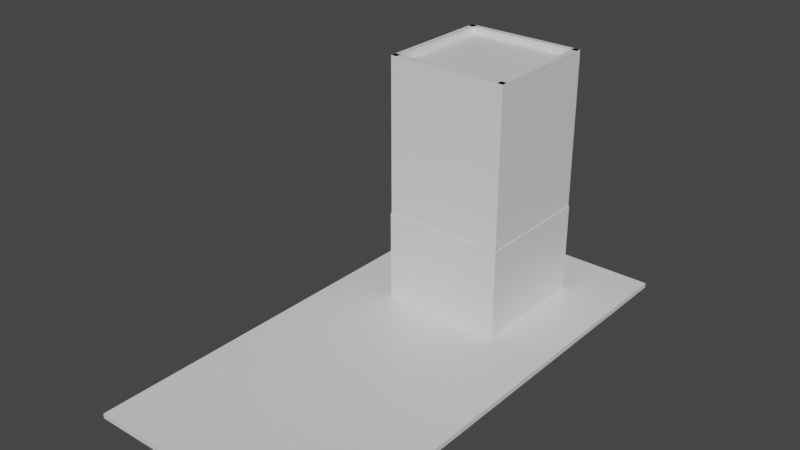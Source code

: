 # Source: building.blend  (saved by Blender 2.93.20; exported with 4.5.12 LTS)
import bpy
from mathutils import Matrix  # noqa: F401  (used for matrix-valued properties, if any)

bpy.ops.wm.read_factory_settings(use_empty=True)
scene = bpy.context.scene
scene.name = 'Scene'

# ---- collections
col_collection = bpy.data.collections.new('Collection'); scene.collection.children.link(col_collection)

# ---- materials (node trees are filled in below, after node groups)
mat_material = bpy.data.materials.new('Material')
mat_material.alpha_threshold = 0.0
mat_material.use_transparent_shadow = False
mat_material.line_color = (0.0, 0.0, 0.0, 1.0)

# ---- material node trees
mat_material.use_nodes = True; mat_material.node_tree.nodes.clear()
_N = mat_material.node_tree.nodes; _L = mat_material.node_tree.links
n0 = _N.new('ShaderNodeOutputMaterial'); n0.name = 'Material Output'; n0.location = (300, 300)
n1 = _N.new('ShaderNodeBsdfPrincipled'); n1.name = 'Principled BSDF'; n1.location = (10, 300)
n1.distribution = 'GGX'
n1.subsurface_method = 'BURLEY'
n1.inputs[2].default_value = 0.4
n1.inputs[3].default_value = 1.45
n1.inputs[27].default_value = (0.0, 0.0, 0.0, 1.0)
n1.inputs[28].default_value = 1.0
_L.new(n1.outputs[0], n0.inputs[0])
n0.is_active_output = True

# ---- world
world_world = bpy.data.worlds.new('World'); scene.world = world_world
world_world.use_nodes = True; world_world.node_tree.nodes.clear()
_N = world_world.node_tree.nodes; _L = world_world.node_tree.links
n0 = _N.new('ShaderNodeOutputWorld'); n0.name = 'World Output'; n0.location = (300, 300)
n1 = _N.new('ShaderNodeBackground'); n1.name = 'Background'; n1.location = (10, 300)
n1.inputs[0].default_value = (0.05088, 0.05088, 0.05088, 1.0)
_L.new(n1.outputs[0], n0.inputs[0])
n0.is_active_output = True
world_world.color = (0.05088, 0.05088, 0.05088)
world_world.use_sun_shadow = False
world_world.sun_shadow_jitter_overblur = 0.0

# ---- meshes
me_cube = bpy.data.meshes.new('Cube')
me_cube.from_pydata([(1.0, 1.0, 1.0), (1.0, 1.0, -1.0), (1.0, -1.0, 1.0), (1.0, -1.0, -1.0), (-1.0, 1.0, 1.0), (-1.0, 1.0, -1.0), (-1.0, -1.0, 1.0), (-1.0, -1.0, -1.0)], [], [(0, 4, 6, 2), (3, 2, 6, 7), (7, 6, 4, 5), (5, 1, 3, 7), (1, 0, 2, 3), (5, 4, 0, 1)])
_uv = me_cube.uv_layers.new(name='UVMap')
_uv.uv.foreach_set('vector', [0.625, 0.5, 0.875, 0.5, 0.875, 0.75, 0.625, 0.75, 0.375, 0.75, 0.625, 0.75, 0.625, 1.0, 0.375, 1.0, 0.375, 0.0, 0.625, 0.0, 0.625, 0.25, 0.375, 0.25, 0.125, 0.5, 0.375, 0.5, 0.375, 0.75, 0.125, 0.75, 0.375, 0.5, 0.625, 0.5, 0.625, 0.75, 0.375, 0.75, 0.375, 0.25, 0.625, 0.25, 0.625, 0.5, 0.375, 0.5])
me_cube.materials.append(mat_material)
me_cube.use_remesh_preserve_volume = False
me_cube.use_remesh_preserve_attributes = False
me_cube.use_mirror_vertex_groups = False
me_cube.update()
me_cube_001 = bpy.data.meshes.new('Cube.001')
me_cube_001.from_pydata([(1.0, 1.0, 1.0), (1.0, 1.0, -1.0), (1.0, -1.0, 1.0), (1.0, -1.0, -1.0), (-1.0, 1.0, 1.0), (-1.0, 1.0, -1.0), (-1.0, -1.0, 1.0), (-1.0, -1.0, -1.0)], [], [(0, 4, 6, 2), (3, 2, 6, 7), (7, 6, 4, 5), (5, 1, 3, 7), (1, 0, 2, 3), (5, 4, 0, 1)])
_uv = me_cube_001.uv_layers.new(name='UVMap')
_uv.uv.foreach_set('vector', [0.625, 0.5, 0.875, 0.5, 0.875, 0.75, 0.625, 0.75, 0.375, 0.75, 0.625, 0.75, 0.625, 1.0, 0.375, 1.0, 0.375, 0.0, 0.625, 0.0, 0.625, 0.25, 0.375, 0.25, 0.125, 0.5, 0.375, 0.5, 0.375, 0.75, 0.125, 0.75, 0.375, 0.5, 0.625, 0.5, 0.625, 0.75, 0.375, 0.75, 0.375, 0.25, 0.625, 0.25, 0.625, 0.5, 0.375, 0.5])
me_cube_001.materials.append(mat_material)
me_cube_001.use_remesh_preserve_volume = False
me_cube_001.use_remesh_preserve_attributes = False
me_cube_001.use_mirror_vertex_groups = False
me_cube_001.update()
me_cube_003 = bpy.data.meshes.new('Cube.003')
me_cube_003.from_pydata([(1.0, 1.0, 1.0), (1.0, 1.0, -1.0), (1.0, -1.0, 1.0), (1.0, -1.0, -1.0), (-1.0, 1.0, 1.0), (-1.0, 1.0, -1.0), (-1.0, -1.0, 1.0), (-1.0, -1.0, -1.0)], [], [(0, 4, 6, 2), (3, 2, 6, 7), (7, 6, 4, 5), (5, 1, 3, 7), (1, 0, 2, 3), (5, 4, 0, 1)])
_uv = me_cube_003.uv_layers.new(name='UVMap')
_uv.uv.foreach_set('vector', [0.625, 0.5, 0.875, 0.5, 0.875, 0.75, 0.625, 0.75, 0.375, 0.75, 0.625, 0.75, 0.625, 1.0, 0.375, 1.0, 0.375, 0.0, 0.625, 0.0, 0.625, 0.25, 0.375, 0.25, 0.125, 0.5, 0.375, 0.5, 0.375, 0.75, 0.125, 0.75, 0.375, 0.5, 0.625, 0.5, 0.625, 0.75, 0.375, 0.75, 0.375, 0.25, 0.625, 0.25, 0.625, 0.5, 0.375, 0.5])
me_cube_003.materials.append(mat_material)
me_cube_003.use_remesh_preserve_volume = False
me_cube_003.use_remesh_preserve_attributes = False
me_cube_003.use_mirror_vertex_groups = False
me_cube_003.update()
me_cube_004 = bpy.data.meshes.new('Cube.004')
me_cube_004.from_pydata([(1.0, 1.0, 1.0), (1.0, 1.0, -1.0), (1.0, -1.0, 1.0), (1.0, -1.0, -1.0), (-1.0, 1.0, 1.0), (-1.0, 1.0, -1.0), (-1.0, -1.0, 1.0), (-1.0, -1.0, -1.0)], [], [(0, 4, 6, 2), (3, 2, 6, 7), (7, 6, 4, 5), (5, 1, 3, 7), (1, 0, 2, 3), (5, 4, 0, 1)])
_uv = me_cube_004.uv_layers.new(name='UVMap')
_uv.uv.foreach_set('vector', [0.625, 0.5, 0.875, 0.5, 0.875, 0.75, 0.625, 0.75, 0.375, 0.75, 0.625, 0.75, 0.625, 1.0, 0.375, 1.0, 0.375, 0.0, 0.625, 0.0, 0.625, 0.25, 0.375, 0.25, 0.125, 0.5, 0.375, 0.5, 0.375, 0.75, 0.125, 0.75, 0.375, 0.5, 0.625, 0.5, 0.625, 0.75, 0.375, 0.75, 0.375, 0.25, 0.625, 0.25, 0.625, 0.5, 0.375, 0.5])
me_cube_004.materials.append(mat_material)
me_cube_004.use_remesh_preserve_volume = False
me_cube_004.use_remesh_preserve_attributes = False
me_cube_004.use_mirror_vertex_groups = False
me_cube_004.update()
me_cube_005 = bpy.data.meshes.new('Cube.005')
me_cube_005.from_pydata([(1.0, 1.0, 1.0), (1.0, 1.0, -1.0), (1.0, -1.0, 1.0), (1.0, -1.0, -1.0), (-1.0, 1.0, 1.0), (-1.0, 1.0, -1.0), (-1.0, -1.0, 1.0), (-1.0, -1.0, -1.0)], [], [(0, 4, 6, 2), (3, 2, 6, 7), (7, 6, 4, 5), (5, 1, 3, 7), (1, 0, 2, 3), (5, 4, 0, 1)])
_uv = me_cube_005.uv_layers.new(name='UVMap')
_uv.uv.foreach_set('vector', [0.625, 0.5, 0.875, 0.5, 0.875, 0.75, 0.625, 0.75, 0.375, 0.75, 0.625, 0.75, 0.625, 1.0, 0.375, 1.0, 0.375, 0.0, 0.625, 0.0, 0.625, 0.25, 0.375, 0.25, 0.125, 0.5, 0.375, 0.5, 0.375, 0.75, 0.125, 0.75, 0.375, 0.5, 0.625, 0.5, 0.625, 0.75, 0.375, 0.75, 0.375, 0.25, 0.625, 0.25, 0.625, 0.5, 0.375, 0.5])
me_cube_005.materials.append(mat_material)
me_cube_005.use_remesh_preserve_volume = False
me_cube_005.use_remesh_preserve_attributes = False
me_cube_005.use_mirror_vertex_groups = False
me_cube_005.update()
me_cube_006 = bpy.data.meshes.new('Cube.006')
me_cube_006.from_pydata([(1.0, 1.0, 1.0), (1.0, 1.0, -1.0), (1.0, -1.0, 1.0), (1.0, -1.0, -1.0), (-1.0, 1.0, 1.0), (-1.0, 1.0, -1.0), (-1.0, -1.0, 1.0), (-1.0, -1.0, -1.0)], [], [(0, 4, 6, 2), (3, 2, 6, 7), (7, 6, 4, 5), (5, 1, 3, 7), (1, 0, 2, 3), (5, 4, 0, 1)])
_uv = me_cube_006.uv_layers.new(name='UVMap')
_uv.uv.foreach_set('vector', [0.625, 0.5, 0.875, 0.5, 0.875, 0.75, 0.625, 0.75, 0.375, 0.75, 0.625, 0.75, 0.625, 1.0, 0.375, 1.0, 0.375, 0.0, 0.625, 0.0, 0.625, 0.25, 0.375, 0.25, 0.125, 0.5, 0.375, 0.5, 0.375, 0.75, 0.125, 0.75, 0.375, 0.5, 0.625, 0.5, 0.625, 0.75, 0.375, 0.75, 0.375, 0.25, 0.625, 0.25, 0.625, 0.5, 0.375, 0.5])
me_cube_006.materials.append(mat_material)
me_cube_006.use_remesh_preserve_volume = False
me_cube_006.use_remesh_preserve_attributes = False
me_cube_006.use_mirror_vertex_groups = False
me_cube_006.update()
me_cube_007 = bpy.data.meshes.new('Cube.007')
me_cube_007.from_pydata([(1.0, 1.0, 1.0), (1.0, 1.0, -1.0), (1.0, -1.0, 1.0), (1.0, -1.0, -1.0), (-1.0, 1.0, 1.0), (-1.0, 1.0, -1.0), (-1.0, -1.0, 1.0), (-1.0, -1.0, -1.0)], [], [(0, 4, 6, 2), (3, 2, 6, 7), (7, 6, 4, 5), (5, 1, 3, 7), (1, 0, 2, 3), (5, 4, 0, 1)])
_uv = me_cube_007.uv_layers.new(name='UVMap')
_uv.uv.foreach_set('vector', [0.625, 0.5, 0.875, 0.5, 0.875, 0.75, 0.625, 0.75, 0.375, 0.75, 0.625, 0.75, 0.625, 1.0, 0.375, 1.0, 0.375, 0.0, 0.625, 0.0, 0.625, 0.25, 0.375, 0.25, 0.125, 0.5, 0.375, 0.5, 0.375, 0.75, 0.125, 0.75, 0.375, 0.5, 0.625, 0.5, 0.625, 0.75, 0.375, 0.75, 0.375, 0.25, 0.625, 0.25, 0.625, 0.5, 0.375, 0.5])
me_cube_007.materials.append(mat_material)
me_cube_007.use_remesh_preserve_volume = False
me_cube_007.use_remesh_preserve_attributes = False
me_cube_007.use_mirror_vertex_groups = False
me_cube_007.update()
me_cube_008 = bpy.data.meshes.new('Cube.008')
me_cube_008.from_pydata([(1.0, 1.0, 1.0), (1.0, 1.0, -1.0), (1.0, -1.0, 1.0), (1.0, -1.0, -1.0), (-1.0, 1.0, 1.0), (-1.0, 1.0, -1.0), (-1.0, -1.0, 1.0), (-1.0, -1.0, -1.0)], [], [(0, 4, 6, 2), (3, 2, 6, 7), (7, 6, 4, 5), (5, 1, 3, 7), (1, 0, 2, 3), (5, 4, 0, 1)])
_uv = me_cube_008.uv_layers.new(name='UVMap')
_uv.uv.foreach_set('vector', [0.625, 0.5, 0.875, 0.5, 0.875, 0.75, 0.625, 0.75, 0.375, 0.75, 0.625, 0.75, 0.625, 1.0, 0.375, 1.0, 0.375, 0.0, 0.625, 0.0, 0.625, 0.25, 0.375, 0.25, 0.125, 0.5, 0.375, 0.5, 0.375, 0.75, 0.125, 0.75, 0.375, 0.5, 0.625, 0.5, 0.625, 0.75, 0.375, 0.75, 0.375, 0.25, 0.625, 0.25, 0.625, 0.5, 0.375, 0.5])
me_cube_008.materials.append(mat_material)
me_cube_008.use_remesh_preserve_volume = False
me_cube_008.use_remesh_preserve_attributes = False
me_cube_008.use_mirror_vertex_groups = False
me_cube_008.update()
me_cube_009 = bpy.data.meshes.new('Cube.009')
me_cube_009.from_pydata([(1.0, 1.0, 1.0), (1.0, 1.0, -1.0), (1.0, -1.0, 1.0), (1.0, -1.0, -1.0), (-1.0, 1.0, 1.0), (-1.0, 1.0, -1.0), (-1.0, -1.0, 1.0), (-1.0, -1.0, -1.0)], [], [(0, 4, 6, 2), (3, 2, 6, 7), (7, 6, 4, 5), (5, 1, 3, 7), (1, 0, 2, 3), (5, 4, 0, 1)])
_uv = me_cube_009.uv_layers.new(name='UVMap')
_uv.uv.foreach_set('vector', [0.625, 0.5, 0.875, 0.5, 0.875, 0.75, 0.625, 0.75, 0.375, 0.75, 0.625, 0.75, 0.625, 1.0, 0.375, 1.0, 0.375, 0.0, 0.625, 0.0, 0.625, 0.25, 0.375, 0.25, 0.125, 0.5, 0.375, 0.5, 0.375, 0.75, 0.125, 0.75, 0.375, 0.5, 0.625, 0.5, 0.625, 0.75, 0.375, 0.75, 0.375, 0.25, 0.625, 0.25, 0.625, 0.5, 0.375, 0.5])
me_cube_009.materials.append(mat_material)
me_cube_009.use_remesh_preserve_volume = False
me_cube_009.use_remesh_preserve_attributes = False
me_cube_009.use_mirror_vertex_groups = False
me_cube_009.update()

# ---- objects
ob_cube = bpy.data.objects.new('Cube', me_cube)
ob_cube_001 = bpy.data.objects.new('Cube.001', me_cube_001)
ob_cube_002 = bpy.data.objects.new('Cube.002', me_cube_003)
ob_cube_003 = bpy.data.objects.new('Cube.003', me_cube_004)
ob_cube_004 = bpy.data.objects.new('Cube.004', me_cube_005)
ob_cube_005 = bpy.data.objects.new('Cube.005', me_cube_006)
ob_cube_006 = bpy.data.objects.new('Cube.006', me_cube_007)
ob_cube_007 = bpy.data.objects.new('Cube.007', me_cube_008)
ob_cube_008 = bpy.data.objects.new('Cube.008', me_cube_009)

# ---- transforms, parenting, visibility, modifiers, constraints
ob_cube.location = (0.0, 0.0, 20.39)
ob_cube.scale = (10.0, 10.0, 20.0)
ob_cube.lock_rotations_4d = False
ob_cube.empty_display_type = 'ARROWS'
ob_cube.lineart.crease_threshold = 0.0
ob_cube_001.location = (0.0, 0.03071, 0.1946)
ob_cube_001.scale = (20.0, 20.0, 0.2)
ob_cube_001.lock_rotations_4d = False
ob_cube_001.empty_display_type = 'ARROWS'
ob_cube_001.lineart.crease_threshold = 0.0
ob_cube_002.location = (0.0, -19.97, -0.1985)
ob_cube_002.scale = (20.0, 40.0, 0.2)
ob_cube_002.lock_rotations_4d = False
ob_cube_002.empty_display_type = 'ARROWS'
ob_cube_002.lineart.crease_threshold = 0.0
ob_cube_003.location = (0.0, -39.97, 0.1946)
ob_cube_003.scale = (20.0, 20.0, 0.2)
ob_cube_003.lock_rotations_4d = False
ob_cube_003.empty_display_type = 'ARROWS'
ob_cube_003.lineart.crease_threshold = 0.0
ob_cube_004.location = (0.0, 0.0, 7.895)
ob_cube_004.scale = (10.1, 10.1, 7.5)
ob_cube_004.lock_rotations_4d = False
ob_cube_004.empty_display_type = 'ARROWS'
ob_cube_004.lineart.crease_threshold = 0.0
ob_cube_005.location = (0.0, -9.5, 40.89)
ob_cube_005.scale = (10.0, 0.5, 0.5)
ob_cube_005.lock_rotations_4d = False
ob_cube_005.empty_display_type = 'ARROWS'
ob_cube_005.lineart.crease_threshold = 0.0
ob_cube_006.location = (0.0, 9.466, 40.89)
ob_cube_006.scale = (10.0, 0.5, 0.5)
ob_cube_006.lock_rotations_4d = False
ob_cube_006.empty_display_type = 'ARROWS'
ob_cube_006.lineart.crease_threshold = 0.0
ob_cube_007.location = (9.483, -0.01706, 40.89)
ob_cube_007.rotation_euler = (0.0, -0.0, 1.571)
ob_cube_007.scale = (10.0, 0.5, 0.5)
ob_cube_007.lock_rotations_4d = False
ob_cube_007.empty_display_type = 'ARROWS'
ob_cube_007.lineart.crease_threshold = 0.0
ob_cube_008.location = (-9.483, -0.01706, 40.89)
ob_cube_008.rotation_euler = (0.0, -0.0, 1.571)
ob_cube_008.scale = (10.0, 0.5, 0.5)
ob_cube_008.lock_rotations_4d = False
ob_cube_008.empty_display_type = 'ARROWS'
ob_cube_008.lineart.crease_threshold = 0.0

# ---- collection membership
col_collection.objects.link(ob_cube)
col_collection.objects.link(ob_cube_001)
col_collection.objects.link(ob_cube_002)
col_collection.objects.link(ob_cube_003)
col_collection.objects.link(ob_cube_004)
col_collection.objects.link(ob_cube_005)
col_collection.objects.link(ob_cube_006)
col_collection.objects.link(ob_cube_007)
col_collection.objects.link(ob_cube_008)

# ---- scene / render settings (as saved in the file)
scene.frame_start = 1; scene.frame_end = 250; scene.frame_set(1)
scene.render.engine = 'BLENDER_EEVEE_NEXT'
scene.cycles.use_denoising = False
scene.cycles.samples = 128
scene.cycles.sampling_pattern = 'TABULATED_SOBOL'
scene.cycles.use_adaptive_sampling = False
scene.cycles.use_light_tree = False
scene.view_settings.view_transform = 'Filmic'
bpy.context.view_layer.update()

# ---- added for rendering (the .blend has no active camera and no usable light): camera, sun
cam_auto = bpy.data.cameras.new('AutoCamera')
cam_auto.lens = 50.0
cam_auto.sensor_width = 36.0
cam_auto.clip_end = 1603.06
ob_auto_camera = bpy.data.objects.new('AutoCamera', cam_auto)
scene.collection.objects.link(ob_auto_camera)
ob_auto_camera.location = (91.343, -129.581, 93.5724)
ob_auto_camera.rotation_euler = (1.09748, -7.21219e-08, 0.694738)
scene.camera = ob_auto_camera
light_auto_sun = bpy.data.lights.new('AutoSun', 'SUN')
light_auto_sun.energy = 3.0
light_auto_sun.angle = 0.0523599
ob_auto_sun = bpy.data.objects.new('AutoSun', light_auto_sun)
scene.collection.objects.link(ob_auto_sun)
ob_auto_sun.rotation_euler = (0.872665, 0.174533, 0.523599)
bpy.context.view_layer.update()
